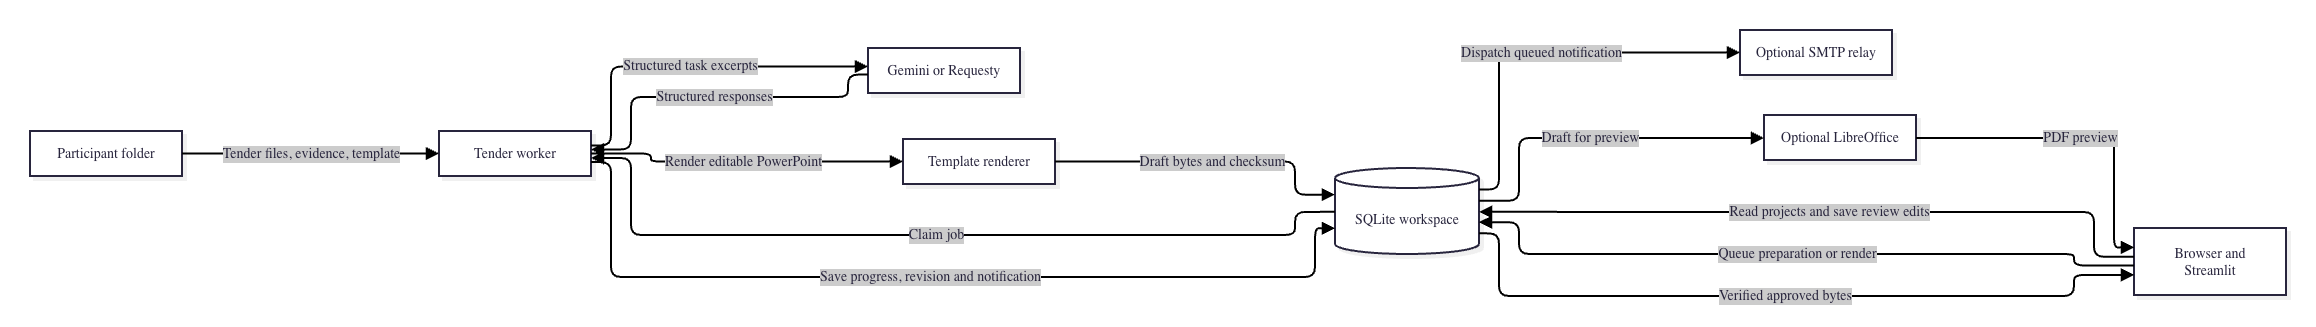

The diagram above was exported from draw.io. Its source (the exported page's mxGraphModel, read from the mxfile embedded in the PNG):
<mxGraphModel dx="925" dy="603" grid="1" gridSize="10" guides="1" tooltips="1" connect="1" arrows="1" fold="1" page="1" pageScale="1" pageWidth="827" pageHeight="1169" math="0" shadow="0">
  <root>
    <mxCell id="0" />
    <mxCell id="1" parent="0" />
    <UserObject label="" mermaidData="{&#10;  &quot;data&quot;: &quot;flowchart LR\n    U[\&quot;Browser and Streamlit\&quot;] --&gt;|Read projects and save review edits| D[(\&quot;SQLite workspace\&quot;)]\n    U --&gt;|Queue preparation or render| D\n    D --&gt;|Claim job| W[\&quot;Tender worker\&quot;]\n    F[\&quot;Participant folder\&quot;] --&gt;|Tender files, evidence, template| W\n    W --&gt;|Structured task excerpts| M[\&quot;Gemini or Requesty\&quot;]\n    M --&gt;|Structured responses| W\n    W --&gt;|Render editable PowerPoint| P[\&quot;Template renderer\&quot;]\n    P --&gt;|Draft bytes and checksum| D\n    W --&gt;|Save progress, revision and notification| D\n    D --&gt;|Dispatch queued notification| S[\&quot;Optional SMTP relay\&quot;]\n    D --&gt;|Draft for preview| L[\&quot;Optional LibreOffice\&quot;]\n    L --&gt;|PDF preview| U\n    D --&gt;|Verified approved bytes| U&quot;,&#10;  &quot;config&quot;: null,&#10;  &quot;version&quot;: &quot;12&quot;&#10;}" id="_HujwZ3d-gPhkO5gQHkV-1">
      <mxCell connectable="0" parent="1" style="group;transparentBounds=1;editIcon=1;lockedGroup=0;groupPadding=10;" vertex="1">
        <mxGeometry as="geometry" />
      </mxCell>
    </UserObject>
    <UserObject label="Browser and Streamlit" mermaidId="n:U" mermaidBaseStyle="html=1;whiteSpace=wrap;strokeWidth=2;fillColor=#ffffff;strokeColor=#28253D;fontColor=#28253D;fontFamily=Recursive;fontSize=14;shadow=1;shadowColor=#000000;shadowOffsetX=4;shadowOffsetY=4;shadowBlur=0;shadowOpacity=6;" mermaidBaseValue="Browser and Streamlit" id="_HujwZ3d-gPhkO5gQHkV-2">
      <mxCell parent="_HujwZ3d-gPhkO5gQHkV-1" style="html=1;whiteSpace=wrap;strokeWidth=2;fillColor=#ffffff;strokeColor=#28253D;fontColor=#28253D;fontFamily=Recursive;fontSize=14;shadow=1;shadowColor=#000000;shadowOffsetX=4;shadowOffsetY=4;shadowBlur=0;shadowOpacity=6;labelWidth=120;fontSource=https%3A%2F%2Ffonts.googleapis.com%2Fcss%3Ffamily%3DRecursive;" vertex="1">
        <mxGeometry height="67" width="152" x="2134" y="228" as="geometry" />
      </mxCell>
    </UserObject>
    <UserObject label="SQLite workspace" mermaidId="n:D" mermaidBaseStyle="html=1;shape=cylinder3;boundedLbl=1;backgroundOutline=1;size=10;strokeWidth=2;whiteSpace=wrap;fillColor=#ffffff;strokeColor=#28253D;fontColor=#28253D;fontFamily=Recursive;fontSize=14;shadow=1;shadowColor=#000000;shadowOffsetX=4;shadowOffsetY=4;shadowBlur=0;shadowOpacity=6;" mermaidBaseValue="SQLite workspace" id="_HujwZ3d-gPhkO5gQHkV-3">
      <mxCell parent="_HujwZ3d-gPhkO5gQHkV-1" style="html=1;shape=cylinder3;boundedLbl=1;backgroundOutline=1;size=10;strokeWidth=2;whiteSpace=wrap;fillColor=#ffffff;strokeColor=#28253D;fontColor=#28253D;fontFamily=Recursive;fontSize=14;shadow=1;shadowColor=#000000;shadowOffsetX=4;shadowOffsetY=4;shadowBlur=0;shadowOpacity=6;fontSource=https%3A%2F%2Ffonts.googleapis.com%2Fcss%3Ffamily%3DRecursive;" vertex="1">
        <mxGeometry height="86" width="144" x="1335" y="168" as="geometry" />
      </mxCell>
    </UserObject>
    <UserObject label="Tender worker" mermaidId="n:W" mermaidBaseStyle="html=1;whiteSpace=wrap;strokeWidth=2;fillColor=#ffffff;strokeColor=#28253D;fontColor=#28253D;fontFamily=Recursive;fontSize=14;shadow=1;shadowColor=#000000;shadowOffsetX=4;shadowOffsetY=4;shadowBlur=0;shadowOpacity=6;" mermaidBaseValue="Tender worker" id="_HujwZ3d-gPhkO5gQHkV-4">
      <mxCell parent="_HujwZ3d-gPhkO5gQHkV-1" style="html=1;whiteSpace=wrap;strokeWidth=2;fillColor=#ffffff;strokeColor=#28253D;fontColor=#28253D;fontFamily=Recursive;fontSize=14;shadow=1;shadowColor=#000000;shadowOffsetX=4;shadowOffsetY=4;shadowBlur=0;shadowOpacity=6;fontSource=https%3A%2F%2Ffonts.googleapis.com%2Fcss%3Ffamily%3DRecursive;" vertex="1">
        <mxGeometry height="45" width="152" x="439" y="131" as="geometry" />
      </mxCell>
    </UserObject>
    <UserObject label="Participant folder" mermaidId="n:F" mermaidBaseStyle="html=1;whiteSpace=wrap;strokeWidth=2;fillColor=#ffffff;strokeColor=#28253D;fontColor=#28253D;fontFamily=Recursive;fontSize=14;shadow=1;shadowColor=#000000;shadowOffsetX=4;shadowOffsetY=4;shadowBlur=0;shadowOpacity=6;" mermaidBaseValue="Participant folder" id="_HujwZ3d-gPhkO5gQHkV-5">
      <mxCell parent="_HujwZ3d-gPhkO5gQHkV-1" style="html=1;whiteSpace=wrap;strokeWidth=2;fillColor=#ffffff;strokeColor=#28253D;fontColor=#28253D;fontFamily=Recursive;fontSize=14;shadow=1;shadowColor=#000000;shadowOffsetX=4;shadowOffsetY=4;shadowBlur=0;shadowOpacity=6;fontSource=https%3A%2F%2Ffonts.googleapis.com%2Fcss%3Ffamily%3DRecursive;" vertex="1">
        <mxGeometry height="45" width="152" x="30" y="131" as="geometry" />
      </mxCell>
    </UserObject>
    <UserObject label="Gemini or Requesty" mermaidId="n:M" mermaidBaseStyle="html=1;whiteSpace=wrap;strokeWidth=2;fillColor=#ffffff;strokeColor=#28253D;fontColor=#28253D;fontFamily=Recursive;fontSize=14;shadow=1;shadowColor=#000000;shadowOffsetX=4;shadowOffsetY=4;shadowBlur=0;shadowOpacity=6;" mermaidBaseValue="Gemini or Requesty" id="_HujwZ3d-gPhkO5gQHkV-6">
      <mxCell parent="_HujwZ3d-gPhkO5gQHkV-1" style="html=1;whiteSpace=wrap;strokeWidth=2;fillColor=#ffffff;strokeColor=#28253D;fontColor=#28253D;fontFamily=Recursive;fontSize=14;shadow=1;shadowColor=#000000;shadowOffsetX=4;shadowOffsetY=4;shadowBlur=0;shadowOpacity=6;fontSource=https%3A%2F%2Ffonts.googleapis.com%2Fcss%3Ffamily%3DRecursive;" vertex="1">
        <mxGeometry height="45" width="152" x="868" y="48" as="geometry" />
      </mxCell>
    </UserObject>
    <UserObject label="Template renderer" mermaidId="n:P" mermaidBaseStyle="html=1;whiteSpace=wrap;strokeWidth=2;fillColor=#ffffff;strokeColor=#28253D;fontColor=#28253D;fontFamily=Recursive;fontSize=14;shadow=1;shadowColor=#000000;shadowOffsetX=4;shadowOffsetY=4;shadowBlur=0;shadowOpacity=6;" mermaidBaseValue="Template renderer" id="_HujwZ3d-gPhkO5gQHkV-7">
      <mxCell parent="_HujwZ3d-gPhkO5gQHkV-1" style="html=1;whiteSpace=wrap;strokeWidth=2;fillColor=#ffffff;strokeColor=#28253D;fontColor=#28253D;fontFamily=Recursive;fontSize=14;shadow=1;shadowColor=#000000;shadowOffsetX=4;shadowOffsetY=4;shadowBlur=0;shadowOpacity=6;fontSource=https%3A%2F%2Ffonts.googleapis.com%2Fcss%3Ffamily%3DRecursive;" vertex="1">
        <mxGeometry height="45" width="152" x="903" y="139" as="geometry" />
      </mxCell>
    </UserObject>
    <UserObject label="Optional SMTP relay" mermaidId="n:S" mermaidBaseStyle="html=1;whiteSpace=wrap;strokeWidth=2;fillColor=#ffffff;strokeColor=#28253D;fontColor=#28253D;fontFamily=Recursive;fontSize=14;shadow=1;shadowColor=#000000;shadowOffsetX=4;shadowOffsetY=4;shadowBlur=0;shadowOpacity=6;" mermaidBaseValue="Optional SMTP relay" id="_HujwZ3d-gPhkO5gQHkV-8">
      <mxCell parent="_HujwZ3d-gPhkO5gQHkV-1" style="html=1;whiteSpace=wrap;strokeWidth=2;fillColor=#ffffff;strokeColor=#28253D;fontColor=#28253D;fontFamily=Recursive;fontSize=14;shadow=1;shadowColor=#000000;shadowOffsetX=4;shadowOffsetY=4;shadowBlur=0;shadowOpacity=6;fontSource=https%3A%2F%2Ffonts.googleapis.com%2Fcss%3Ffamily%3DRecursive;" vertex="1">
        <mxGeometry height="45" width="152" x="1740" y="30" as="geometry" />
      </mxCell>
    </UserObject>
    <UserObject label="Optional LibreOffice" mermaidId="n:L" mermaidBaseStyle="html=1;whiteSpace=wrap;strokeWidth=2;fillColor=#ffffff;strokeColor=#28253D;fontColor=#28253D;fontFamily=Recursive;fontSize=14;shadow=1;shadowColor=#000000;shadowOffsetX=4;shadowOffsetY=4;shadowBlur=0;shadowOpacity=6;" mermaidBaseValue="Optional LibreOffice" id="_HujwZ3d-gPhkO5gQHkV-9">
      <mxCell parent="_HujwZ3d-gPhkO5gQHkV-1" style="html=1;whiteSpace=wrap;strokeWidth=2;fillColor=#ffffff;strokeColor=#28253D;fontColor=#28253D;fontFamily=Recursive;fontSize=14;shadow=1;shadowColor=#000000;shadowOffsetX=4;shadowOffsetY=4;shadowBlur=0;shadowOpacity=6;fontSource=https%3A%2F%2Ffonts.googleapis.com%2Fcss%3Ffamily%3DRecursive;" vertex="1">
        <mxGeometry height="45" width="152" x="1764" y="115" as="geometry" />
      </mxCell>
    </UserObject>
    <UserObject label="Read projects and save review edits" mermaidId="e:U-&gt;D#0" mermaidBaseStyle="edgeStyle=orthogonalEdgeStyle;rounded=1;curved=0;startArrow=none;endArrow=block;endSize=8;jumpStyle=arc;jumpSize=12;strokeColor=#000000;html=1;fontSize=16;labelBackgroundColor=#cccccc;fontFamily=Recursive;fontColor=#28253D;exitX=0;exitY=0.43;entryX=1;entryY=0.51;strokeWidth=2;targetPerimeterSpacing=4;" mermaidBaseValue="Read projects and save review edits" id="_HujwZ3d-gPhkO5gQHkV-10">
      <mxCell edge="1" parent="_HujwZ3d-gPhkO5gQHkV-1" source="_HujwZ3d-gPhkO5gQHkV-2" style="edgeStyle=orthogonalEdgeStyle;rounded=1;curved=0;startArrow=none;endArrow=block;endSize=8;jumpStyle=arc;jumpSize=12;strokeColor=#000000;html=1;fontSize=14;labelBackgroundColor=#cccccc;fontFamily=Recursive;fontColor=#28253D;exitX=0;exitY=0.43;entryX=1;entryY=0.51;strokeWidth=2;targetPerimeterSpacing=4;fontSource=https%3A%2F%2Ffonts.googleapis.com%2Fcss%3Ffamily%3DRecursive;" target="_HujwZ3d-gPhkO5gQHkV-3">
        <mxGeometry relative="1" as="geometry">
          <Array as="points">
            <mxPoint x="2094" y="257" />
            <mxPoint x="2094" y="212" />
            <mxPoint x="2017" y="212" />
            <mxPoint x="1620" y="212" />
          </Array>
        </mxGeometry>
      </mxCell>
    </UserObject>
    <UserObject label="Queue preparation or render" mermaidId="e:U-&gt;D#1" mermaidBaseStyle="edgeStyle=orthogonalEdgeStyle;rounded=1;curved=0;startArrow=none;endArrow=block;endSize=8;jumpStyle=arc;jumpSize=12;strokeColor=#000000;html=1;fontSize=16;labelBackgroundColor=#cccccc;fontFamily=Recursive;fontColor=#28253D;exitX=0;exitY=0.56;entryX=1;entryY=0.63;strokeWidth=2;targetPerimeterSpacing=4;" mermaidBaseValue="Queue preparation or render" id="_HujwZ3d-gPhkO5gQHkV-11">
      <mxCell edge="1" parent="_HujwZ3d-gPhkO5gQHkV-1" source="_HujwZ3d-gPhkO5gQHkV-2" style="edgeStyle=orthogonalEdgeStyle;rounded=1;curved=0;startArrow=none;endArrow=block;endSize=8;jumpStyle=arc;jumpSize=12;strokeColor=#000000;html=1;fontSize=14;labelBackgroundColor=#cccccc;fontFamily=Recursive;fontColor=#28253D;exitX=0;exitY=0.56;entryX=1;entryY=0.63;strokeWidth=2;targetPerimeterSpacing=4;fontSource=https%3A%2F%2Ffonts.googleapis.com%2Fcss%3Ffamily%3DRecursive;" target="_HujwZ3d-gPhkO5gQHkV-3">
        <mxGeometry relative="1" as="geometry">
          <Array as="points">
            <mxPoint x="2074" y="266" />
            <mxPoint x="2074" y="254" />
            <mxPoint x="2017" y="254" />
            <mxPoint x="1620" y="254" />
            <mxPoint x="1519" y="254" />
            <mxPoint x="1519" y="223" />
          </Array>
        </mxGeometry>
      </mxCell>
    </UserObject>
    <UserObject label="Claim job" mermaidId="e:D-&gt;W#0" mermaidBaseStyle="edgeStyle=orthogonalEdgeStyle;rounded=1;curved=0;startArrow=none;endArrow=block;endSize=8;jumpStyle=arc;jumpSize=12;strokeColor=#000000;html=1;fontSize=16;labelBackgroundColor=#cccccc;fontFamily=Recursive;fontColor=#28253D;exitX=0;exitY=0.51;entryX=1;entryY=0.6;strokeWidth=2;targetPerimeterSpacing=4;" mermaidBaseValue="Claim job" id="_HujwZ3d-gPhkO5gQHkV-12">
      <mxCell edge="1" parent="_HujwZ3d-gPhkO5gQHkV-1" source="_HujwZ3d-gPhkO5gQHkV-3" style="edgeStyle=orthogonalEdgeStyle;rounded=1;curved=0;startArrow=none;endArrow=block;endSize=8;jumpStyle=arc;jumpSize=12;strokeColor=#000000;html=1;fontSize=14;labelBackgroundColor=#cccccc;fontFamily=Recursive;fontColor=#28253D;exitX=0;exitY=0.51;entryX=1;entryY=0.6;strokeWidth=2;targetPerimeterSpacing=4;fontSource=https%3A%2F%2Ffonts.googleapis.com%2Fcss%3Ffamily%3DRecursive;" target="_HujwZ3d-gPhkO5gQHkV-4">
        <mxGeometry relative="1" as="geometry">
          <Array as="points">
            <mxPoint x="1295" y="212" />
            <mxPoint x="1295" y="235" />
            <mxPoint x="1202" y="235" />
            <mxPoint x="750" y="235" />
            <mxPoint x="631" y="235" />
            <mxPoint x="631" y="158" />
          </Array>
        </mxGeometry>
      </mxCell>
    </UserObject>
    <UserObject label="Tender files, evidence, template" mermaidId="e:F-&gt;W#0" mermaidBaseStyle="edgeStyle=orthogonalEdgeStyle;rounded=1;curved=0;startArrow=none;endArrow=block;endSize=8;jumpStyle=arc;jumpSize=12;strokeColor=#000000;html=1;fontSize=16;labelBackgroundColor=#cccccc;fontFamily=Recursive;fontColor=#28253D;exitX=1;exitY=0.5;entryX=0;entryY=0.5;strokeWidth=2;targetPerimeterSpacing=4;" mermaidBaseValue="Tender files, evidence, template" id="_HujwZ3d-gPhkO5gQHkV-13">
      <mxCell edge="1" parent="_HujwZ3d-gPhkO5gQHkV-1" source="_HujwZ3d-gPhkO5gQHkV-5" style="edgeStyle=orthogonalEdgeStyle;rounded=1;curved=0;startArrow=none;endArrow=block;endSize=8;jumpStyle=arc;jumpSize=12;strokeColor=#000000;html=1;fontSize=14;labelBackgroundColor=#cccccc;fontFamily=Recursive;fontColor=#28253D;exitX=1;exitY=0.5;entryX=0;entryY=0.5;strokeWidth=2;targetPerimeterSpacing=4;fontSource=https%3A%2F%2Ffonts.googleapis.com%2Fcss%3Ffamily%3DRecursive;" target="_HujwZ3d-gPhkO5gQHkV-4">
        <mxGeometry relative="1" as="geometry">
          <Array as="points" />
        </mxGeometry>
      </mxCell>
    </UserObject>
    <UserObject label="Structured task excerpts" mermaidId="e:W-&gt;M#0" mermaidBaseStyle="edgeStyle=orthogonalEdgeStyle;rounded=1;curved=0;startArrow=none;endArrow=block;endSize=8;jumpStyle=arc;jumpSize=12;strokeColor=#000000;html=1;fontSize=16;labelBackgroundColor=#cccccc;fontFamily=Recursive;fontColor=#28253D;exitX=1;exitY=0.32;entryX=0;entryY=0.41;strokeWidth=2;targetPerimeterSpacing=4;" mermaidBaseValue="Structured task excerpts" id="_HujwZ3d-gPhkO5gQHkV-14">
      <mxCell edge="1" parent="_HujwZ3d-gPhkO5gQHkV-1" source="_HujwZ3d-gPhkO5gQHkV-4" style="edgeStyle=orthogonalEdgeStyle;rounded=1;curved=0;startArrow=none;endArrow=block;endSize=8;jumpStyle=arc;jumpSize=12;strokeColor=#000000;html=1;fontSize=14;labelBackgroundColor=#cccccc;fontFamily=Recursive;fontColor=#28253D;exitX=1;exitY=0.32;entryX=0;entryY=0.41;strokeWidth=2;targetPerimeterSpacing=4;fontSource=https%3A%2F%2Ffonts.googleapis.com%2Fcss%3Ffamily%3DRecursive;" target="_HujwZ3d-gPhkO5gQHkV-6">
        <mxGeometry relative="1" as="geometry">
          <Array as="points">
            <mxPoint x="611" y="145" />
            <mxPoint x="611" y="66" />
          </Array>
        </mxGeometry>
      </mxCell>
    </UserObject>
    <UserObject label="Structured responses" mermaidId="e:M-&gt;W#0" mermaidBaseStyle="edgeStyle=orthogonalEdgeStyle;rounded=1;curved=0;startArrow=none;endArrow=block;endSize=8;jumpStyle=arc;jumpSize=12;strokeColor=#000000;html=1;fontSize=16;labelBackgroundColor=#cccccc;fontFamily=Recursive;fontColor=#28253D;exitX=0;exitY=0.59;entryX=1;entryY=0.41;strokeWidth=2;targetPerimeterSpacing=4;" mermaidBaseValue="Structured responses" id="_HujwZ3d-gPhkO5gQHkV-15">
      <mxCell edge="1" parent="_HujwZ3d-gPhkO5gQHkV-1" source="_HujwZ3d-gPhkO5gQHkV-6" style="edgeStyle=orthogonalEdgeStyle;rounded=1;curved=0;startArrow=none;endArrow=block;endSize=8;jumpStyle=arc;jumpSize=12;strokeColor=#000000;html=1;fontSize=14;labelBackgroundColor=#cccccc;fontFamily=Recursive;fontColor=#28253D;exitX=0;exitY=0.59;entryX=1;entryY=0.41;strokeWidth=2;targetPerimeterSpacing=4;fontSource=https%3A%2F%2Ffonts.googleapis.com%2Fcss%3Ffamily%3DRecursive;" target="_HujwZ3d-gPhkO5gQHkV-4">
        <mxGeometry relative="1" as="geometry">
          <Array as="points">
            <mxPoint x="848" y="75" />
            <mxPoint x="848" y="97" />
            <mxPoint x="631" y="97" />
            <mxPoint x="631" y="149" />
          </Array>
        </mxGeometry>
      </mxCell>
    </UserObject>
    <UserObject label="Render editable PowerPoint" mermaidId="e:W-&gt;P#0" mermaidBaseStyle="edgeStyle=orthogonalEdgeStyle;rounded=1;curved=0;startArrow=none;endArrow=block;endSize=8;jumpStyle=arc;jumpSize=12;strokeColor=#000000;html=1;fontSize=16;labelBackgroundColor=#cccccc;fontFamily=Recursive;fontColor=#28253D;exitX=1;exitY=0.5;entryX=0;entryY=0.5;strokeWidth=2;targetPerimeterSpacing=4;" mermaidBaseValue="Render editable PowerPoint" id="_HujwZ3d-gPhkO5gQHkV-16">
      <mxCell edge="1" parent="_HujwZ3d-gPhkO5gQHkV-1" source="_HujwZ3d-gPhkO5gQHkV-4" style="edgeStyle=orthogonalEdgeStyle;rounded=1;curved=0;startArrow=none;endArrow=block;endSize=8;jumpStyle=arc;jumpSize=12;strokeColor=#000000;html=1;fontSize=14;labelBackgroundColor=#cccccc;fontFamily=Recursive;fontColor=#28253D;exitX=1;exitY=0.5;entryX=0;entryY=0.5;strokeWidth=2;targetPerimeterSpacing=4;fontSource=https%3A%2F%2Ffonts.googleapis.com%2Fcss%3Ffamily%3DRecursive;" target="_HujwZ3d-gPhkO5gQHkV-7">
        <mxGeometry relative="1" as="geometry">
          <Array as="points">
            <mxPoint x="651" y="154" />
            <mxPoint x="651" y="161" />
          </Array>
        </mxGeometry>
      </mxCell>
    </UserObject>
    <UserObject label="Draft bytes and checksum" mermaidId="e:P-&gt;D#0" mermaidBaseStyle="edgeStyle=orthogonalEdgeStyle;rounded=1;curved=0;startArrow=none;endArrow=block;endSize=8;jumpStyle=arc;jumpSize=12;strokeColor=#000000;html=1;fontSize=16;labelBackgroundColor=#cccccc;fontFamily=Recursive;fontColor=#28253D;exitX=1;exitY=0.5;entryX=0;entryY=0.31;strokeWidth=2;targetPerimeterSpacing=4;" mermaidBaseValue="Draft bytes and checksum" id="_HujwZ3d-gPhkO5gQHkV-17">
      <mxCell edge="1" parent="_HujwZ3d-gPhkO5gQHkV-1" source="_HujwZ3d-gPhkO5gQHkV-7" style="edgeStyle=orthogonalEdgeStyle;rounded=1;curved=0;startArrow=none;endArrow=block;endSize=8;jumpStyle=arc;jumpSize=12;strokeColor=#000000;html=1;fontSize=14;labelBackgroundColor=#cccccc;fontFamily=Recursive;fontColor=#28253D;exitX=1;exitY=0.5;entryX=0;entryY=0.31;strokeWidth=2;targetPerimeterSpacing=4;fontSource=https%3A%2F%2Ffonts.googleapis.com%2Fcss%3Ffamily%3DRecursive;" target="_HujwZ3d-gPhkO5gQHkV-3">
        <mxGeometry relative="1" as="geometry">
          <Array as="points">
            <mxPoint x="1295" y="161" />
            <mxPoint x="1295" y="195" />
          </Array>
        </mxGeometry>
      </mxCell>
    </UserObject>
    <UserObject label="Save progress, revision and notification" mermaidId="e:W-&gt;D#0" mermaidBaseStyle="edgeStyle=orthogonalEdgeStyle;rounded=1;curved=0;startArrow=none;endArrow=block;endSize=8;jumpStyle=arc;jumpSize=12;strokeColor=#000000;html=1;fontSize=16;labelBackgroundColor=#cccccc;fontFamily=Recursive;fontColor=#28253D;exitX=1;exitY=0.69;entryX=0;entryY=0.7;strokeWidth=2;targetPerimeterSpacing=4;" mermaidBaseValue="Save progress, revision and notification" id="_HujwZ3d-gPhkO5gQHkV-18">
      <mxCell edge="1" parent="_HujwZ3d-gPhkO5gQHkV-1" source="_HujwZ3d-gPhkO5gQHkV-4" style="edgeStyle=orthogonalEdgeStyle;rounded=1;curved=0;startArrow=none;endArrow=block;endSize=8;jumpStyle=arc;jumpSize=12;strokeColor=#000000;html=1;fontSize=14;labelBackgroundColor=#cccccc;fontFamily=Recursive;fontColor=#28253D;exitX=1;exitY=0.69;entryX=0;entryY=0.7;strokeWidth=2;targetPerimeterSpacing=4;fontSource=https%3A%2F%2Ffonts.googleapis.com%2Fcss%3Ffamily%3DRecursive;" target="_HujwZ3d-gPhkO5gQHkV-3">
        <mxGeometry relative="1" as="geometry">
          <Array as="points">
            <mxPoint x="611" y="162" />
            <mxPoint x="611" y="277" />
            <mxPoint x="750" y="277" />
            <mxPoint x="1202" y="277" />
            <mxPoint x="1315" y="277" />
            <mxPoint x="1315" y="228" />
          </Array>
        </mxGeometry>
      </mxCell>
    </UserObject>
    <UserObject label="Dispatch queued notification" mermaidId="e:D-&gt;S#0" mermaidBaseStyle="edgeStyle=orthogonalEdgeStyle;rounded=1;curved=0;startArrow=none;endArrow=block;endSize=8;jumpStyle=arc;jumpSize=12;strokeColor=#000000;html=1;fontSize=16;labelBackgroundColor=#cccccc;fontFamily=Recursive;fontColor=#28253D;exitX=1;exitY=0.25;entryX=0;entryY=0.5;strokeWidth=2;targetPerimeterSpacing=4;" mermaidBaseValue="Dispatch queued notification" id="_HujwZ3d-gPhkO5gQHkV-19">
      <mxCell edge="1" parent="_HujwZ3d-gPhkO5gQHkV-1" source="_HujwZ3d-gPhkO5gQHkV-3" style="edgeStyle=orthogonalEdgeStyle;rounded=1;curved=0;startArrow=none;endArrow=block;endSize=8;jumpStyle=arc;jumpSize=12;strokeColor=#000000;html=1;fontSize=14;labelBackgroundColor=#cccccc;fontFamily=Recursive;fontColor=#28253D;exitX=1;exitY=0.25;entryX=0;entryY=0.5;strokeWidth=2;targetPerimeterSpacing=4;fontSource=https%3A%2F%2Ffonts.googleapis.com%2Fcss%3Ffamily%3DRecursive;" target="_HujwZ3d-gPhkO5gQHkV-8">
        <mxGeometry relative="1" as="geometry">
          <Array as="points">
            <mxPoint x="1499" y="189" />
            <mxPoint x="1499" y="53" />
          </Array>
        </mxGeometry>
      </mxCell>
    </UserObject>
    <UserObject label="Draft for preview" mermaidId="e:D-&gt;L#0" mermaidBaseStyle="edgeStyle=orthogonalEdgeStyle;rounded=1;curved=0;startArrow=none;endArrow=block;endSize=8;jumpStyle=arc;jumpSize=12;strokeColor=#000000;html=1;fontSize=16;labelBackgroundColor=#cccccc;fontFamily=Recursive;fontColor=#28253D;exitX=1;exitY=0.38;entryX=0;entryY=0.51;strokeWidth=2;targetPerimeterSpacing=4;" mermaidBaseValue="Draft for preview" id="_HujwZ3d-gPhkO5gQHkV-20">
      <mxCell edge="1" parent="_HujwZ3d-gPhkO5gQHkV-1" source="_HujwZ3d-gPhkO5gQHkV-3" style="edgeStyle=orthogonalEdgeStyle;rounded=1;curved=0;startArrow=none;endArrow=block;endSize=8;jumpStyle=arc;jumpSize=12;strokeColor=#000000;html=1;fontSize=14;labelBackgroundColor=#cccccc;fontFamily=Recursive;fontColor=#28253D;exitX=1;exitY=0.38;entryX=0;entryY=0.51;strokeWidth=2;targetPerimeterSpacing=4;fontSource=https%3A%2F%2Ffonts.googleapis.com%2Fcss%3Ffamily%3DRecursive;" target="_HujwZ3d-gPhkO5gQHkV-9">
        <mxGeometry relative="1" as="geometry">
          <Array as="points">
            <mxPoint x="1519" y="200" />
            <mxPoint x="1519" y="138" />
          </Array>
        </mxGeometry>
      </mxCell>
    </UserObject>
    <UserObject label="PDF preview" mermaidId="e:L-&gt;U#0" mermaidBaseStyle="edgeStyle=orthogonalEdgeStyle;rounded=1;curved=0;startArrow=none;endArrow=block;endSize=8;jumpStyle=arc;jumpSize=12;strokeColor=#000000;html=1;fontSize=16;labelBackgroundColor=#cccccc;fontFamily=Recursive;fontColor=#28253D;exitX=1;exitY=0.51;entryX=0;entryY=0.29;strokeWidth=2;targetPerimeterSpacing=4;" mermaidBaseValue="PDF preview" id="_HujwZ3d-gPhkO5gQHkV-21">
      <mxCell edge="1" parent="_HujwZ3d-gPhkO5gQHkV-1" source="_HujwZ3d-gPhkO5gQHkV-9" style="edgeStyle=orthogonalEdgeStyle;rounded=1;curved=0;startArrow=none;endArrow=block;endSize=8;jumpStyle=arc;jumpSize=12;strokeColor=#000000;html=1;fontSize=14;labelBackgroundColor=#cccccc;fontFamily=Recursive;fontColor=#28253D;exitX=1;exitY=0.51;entryX=0;entryY=0.29;strokeWidth=2;targetPerimeterSpacing=4;fontSource=https%3A%2F%2Ffonts.googleapis.com%2Fcss%3Ffamily%3DRecursive;" target="_HujwZ3d-gPhkO5gQHkV-2">
        <mxGeometry relative="1" as="geometry">
          <Array as="points">
            <mxPoint x="2114" y="138" />
            <mxPoint x="2114" y="247" />
          </Array>
        </mxGeometry>
      </mxCell>
    </UserObject>
    <UserObject label="Verified approved bytes" mermaidId="e:D-&gt;U#0" mermaidBaseStyle="edgeStyle=orthogonalEdgeStyle;rounded=1;curved=0;startArrow=none;endArrow=block;endSize=8;jumpStyle=arc;jumpSize=12;strokeColor=#000000;html=1;fontSize=16;labelBackgroundColor=#cccccc;fontFamily=Recursive;fontColor=#28253D;exitX=1;exitY=0.76;entryX=0;entryY=0.7;strokeWidth=2;targetPerimeterSpacing=4;" mermaidBaseValue="Verified approved bytes" id="_HujwZ3d-gPhkO5gQHkV-22">
      <mxCell edge="1" parent="_HujwZ3d-gPhkO5gQHkV-1" source="_HujwZ3d-gPhkO5gQHkV-3" style="edgeStyle=orthogonalEdgeStyle;rounded=1;curved=0;startArrow=none;endArrow=block;endSize=8;jumpStyle=arc;jumpSize=12;strokeColor=#000000;html=1;fontSize=14;labelBackgroundColor=#cccccc;fontFamily=Recursive;fontColor=#28253D;exitX=1;exitY=0.76;entryX=0;entryY=0.7;strokeWidth=2;targetPerimeterSpacing=4;fontSource=https%3A%2F%2Ffonts.googleapis.com%2Fcss%3Ffamily%3DRecursive;" target="_HujwZ3d-gPhkO5gQHkV-2">
        <mxGeometry relative="1" as="geometry">
          <Array as="points">
            <mxPoint x="1499" y="234" />
            <mxPoint x="1499" y="296" />
            <mxPoint x="1620" y="296" />
            <mxPoint x="2017" y="296" />
            <mxPoint x="2074" y="296" />
            <mxPoint x="2074" y="275" />
          </Array>
        </mxGeometry>
      </mxCell>
    </UserObject>
  </root>
</mxGraphModel>